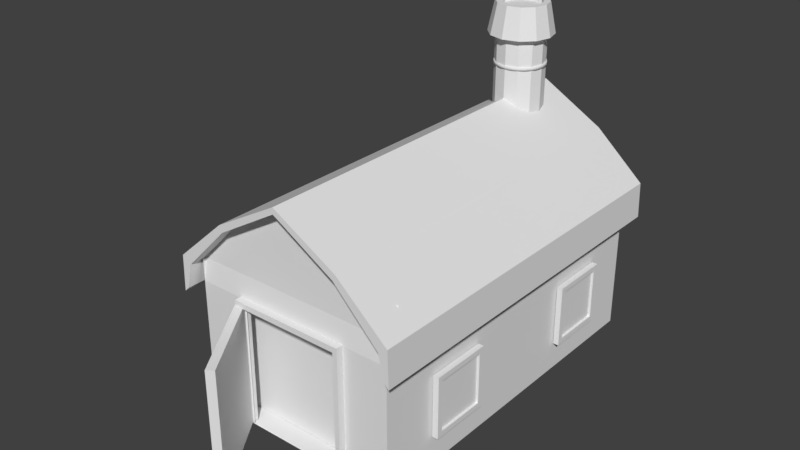 # Source: Stable.blend  (saved by Blender 2.78.0; exported with 4.5.12 LTS)
import bpy
from mathutils import Matrix  # noqa: F401  (used for matrix-valued properties, if any)

bpy.ops.wm.read_factory_settings(use_empty=True)
scene = bpy.context.scene
scene.name = 'Scene'

# ---- collections
col_collection_1 = bpy.data.collections.new('Collection 1'); scene.collection.children.link(col_collection_1)

# ---- materials (node trees are filled in below, after node groups)
mat_stable = bpy.data.materials.new('Stable')
mat_stable.alpha_threshold = 0.0
mat_stable.use_transparent_shadow = False
mat_stable.roughness = 0.5

# ---- material node trees

# ---- world
world_world = bpy.data.worlds.new('World'); scene.world = world_world
world_world.color = (0.05088, 0.05088, 0.05088)
world_world.use_sun_shadow = False
world_world.sun_shadow_jitter_overblur = 0.0
world_world.cycles.sampling_method = 'MANUAL'

# ---- meshes
me_plane_001 = bpy.data.meshes.new('Plane.001')
me_plane_001.from_pydata([(-0.1837, 6.525, 10.56), (-0.1837, 6.525, 10.44), (-0.3713, 6.468, 10.56), (-0.3713, 6.468, 10.44), (-0.5442, 6.375, 10.56), (-0.5442, 6.375, 10.44), (-0.6957, 6.251, 10.56), (-0.6957, 6.251, 10.44), (-0.8201, 6.1, 10.56), (-0.8201, 6.1, 10.44), (-0.9125, 5.927, 10.56), (-0.9125, 5.927, 10.44), (-0.9694, 5.739, 10.56), (-0.9694, 5.739, 10.44), (-0.9886, 5.544, 10.56), (-0.9886, 5.544, 10.44), (-0.9694, 5.349, 10.56), (-0.9694, 5.349, 10.44), (-0.9125, 5.161, 10.56), (-0.9125, 5.161, 10.44), (-0.8201, 4.988, 10.56), (-0.8201, 4.988, 10.44), (-0.6957, 4.837, 10.56), (-0.6957, 4.837, 10.44), (-0.5442, 4.712, 10.56), (-0.5442, 4.712, 10.44), (-0.3713, 4.62, 10.56), (-0.3713, 4.62, 10.44), (-0.1837, 4.563, 10.56), (-0.1837, 4.563, 10.44), (0.01138, 4.544, 10.56), (0.01138, 4.544, 10.44), (0.2065, 4.563, 10.56), (0.2065, 4.563, 10.44), (0.3941, 4.62, 10.56), (0.3941, 4.62, 10.44), (0.567, 4.712, 10.56), (0.567, 4.712, 10.44), (0.7185, 4.837, 10.56), (0.7185, 4.837, 10.44), (0.8429, 4.988, 10.56), (0.8429, 4.988, 10.44), (0.9353, 5.161, 10.56), (0.9353, 5.161, 10.44), (0.9922, 5.349, 10.56), (0.9922, 5.349, 10.44), (1.011, 5.544, 10.56), (1.011, 5.544, 10.44), (0.9922, 5.739, 10.56), (0.9922, 5.739, 10.44), (0.9353, 5.927, 10.56), (0.9353, 5.927, 10.44), (0.8429, 6.1, 10.56), (0.8429, 6.1, 10.44), (0.7185, 6.251, 10.56), (0.7185, 6.251, 10.44), (0.567, 6.375, 10.56), (0.567, 6.375, 10.44), (0.3941, 6.468, 10.56), (0.3941, 6.468, 10.44), (0.2065, 6.525, 10.56), (0.2065, 6.525, 10.44), (0.01138, 6.544, 10.56), (0.01138, 6.544, 10.44), (0.01138, 6.387, 10.56), (-0.1531, 6.371, 10.56), (-0.3114, 6.323, 10.56), (-0.4572, 6.245, 10.56), (-0.585, 6.14, 10.56), (-0.6899, 6.012, 10.56), (-0.7678, 5.867, 10.56), (-0.8158, 5.708, 10.56), (-0.832, 5.544, 10.56), (-0.8158, 5.379, 10.56), (-0.7678, 5.221, 10.56), (-0.6899, 5.075, 10.56), (-0.585, 4.948, 10.56), (-0.4572, 4.843, 10.56), (-0.3114, 4.765, 10.56), (-0.1532, 4.717, 10.56), (0.01138, 4.701, 10.56), (0.1759, 4.717, 10.56), (0.3341, 4.765, 10.56), (0.4799, 4.843, 10.56), (0.6077, 4.948, 10.56), (0.7126, 5.075, 10.56), (0.7906, 5.221, 10.56), (0.8385, 5.379, 10.56), (0.8547, 5.544, 10.56), (0.8385, 5.708, 10.56), (0.7906, 5.867, 10.56), (0.7126, 6.012, 10.56), (0.6077, 6.14, 10.56), (0.4799, 6.245, 10.56), (0.3341, 6.323, 10.56), (0.1759, 6.371, 10.56), (-0.1607, 6.409, 10.44), (0.01138, 6.426, 10.44), (-0.3261, 6.359, 10.44), (-0.4786, 6.277, 10.44), (-0.6122, 6.168, 10.44), (-0.7219, 6.034, 10.44), (-0.8034, 5.881, 10.44), (-0.8536, 5.716, 10.44), (-0.8705, 5.544, 10.44), (-0.8536, 5.372, 10.44), (-0.8034, 5.206, 10.44), (-0.7219, 5.054, 10.44), (-0.6122, 4.92, 10.44), (-0.4786, 4.811, 10.44), (-0.3261, 4.729, 10.44), (-0.1607, 4.679, 10.44), (0.01138, 4.662, 10.44), (0.1834, 4.679, 10.44), (0.3489, 4.729, 10.44), (0.5014, 4.811, 10.44), (0.635, 4.92, 10.44), (0.7447, 5.054, 10.44), (0.8262, 5.206, 10.44), (0.8764, 5.372, 10.44), (0.8933, 5.544, 10.44), (0.8764, 5.716, 10.44), (0.8262, 5.881, 10.44), (0.7447, 6.034, 10.44), (0.635, 6.168, 10.44), (0.5014, 6.277, 10.44), (0.3489, 6.359, 10.44), (0.1834, 6.409, 10.44), (-2.507, -6.953, 0.08747), (-0.2155, -10.39, 0.08747), (-0.2155, -10.39, 4.872), (-2.507, -6.953, 4.872), (-2.252, -6.769, 4.872), (-2.252, -6.769, 0.08747), (0.03956, -10.2, 4.872), (0.03956, -10.2, 0.08747), (-4.062, 6.971, 0.0), (4.062, 6.971, 0.0), (-4.062, -6.971, 0.0), (4.062, -6.971, 0.0), (-4.062, 6.971, 5.899), (4.062, 6.971, 5.899), (-4.062, -6.971, 5.899), (4.062, -6.971, 5.899), (2.086, -6.762, 4.875), (2.086, -6.762, 0.08498), (2.275, -6.762, -0.1327), (-2.275, -6.762, 5.093), (-2.086, -6.762, 4.875), (-2.275, -6.762, -0.1327), (2.275, -6.762, 5.093), (-2.086, -6.762, 0.08498), (2.275, -7.241, 5.093), (-2.275, -7.241, 5.093), (2.275, -7.241, -0.1327), (-2.275, -7.241, -0.1327), (2.086, -7.241, 4.875), (-2.086, -7.241, 4.875), (2.086, -7.241, 0.08498), (-2.086, -7.241, 0.08498), (-4.378, 7.447, 4.856), (4.378, 7.447, 4.856), (-4.378, -7.447, 4.856), (4.378, -7.447, 4.856), (0.0, -7.447, 9.047), (2.4, -7.447, 7.624), (-2.4, -7.447, 7.624), (0.0, 7.447, 9.047), (2.4, 7.447, 7.624), (-2.4, 7.447, 7.624), (4.143, -7.447, 5.851), (4.143, 7.447, 5.851), (-4.143, -7.447, 5.851), (-4.143, 7.447, 5.851), (-4.55, -7.447, 4.69), (-4.55, 7.447, 4.69), (4.55, 7.447, 4.69), (4.55, -7.447, 4.69), (4.505, -7.447, 6.095), (4.505, 7.447, 6.095), (-2.511, -7.447, 7.868), (0.0, -7.447, 9.29), (2.511, -7.447, 7.868), (-4.505, -7.447, 6.095), (-2.511, 7.447, 7.868), (0.0, 7.447, 9.29), (2.511, 7.447, 7.868), (-4.505, 7.447, 6.095), (-4.062, 6.971, 5.916), (4.062, 6.971, 5.916), (0.0, 6.971, 9.06), (2.561, 6.971, 7.643), (-2.561, 6.971, 7.643), (-2.031, -6.969, 0.005833), (-4.062, -6.853, 5.916), (4.062, -6.853, 5.916), (0.0, -6.853, 9.06), (2.561, -6.853, 7.643), (-2.561, -6.853, 7.643), (4.062, -6.969, 5.05), (-4.062, -6.969, 5.05), (0.0, -6.969, 5.05), (2.031, -6.969, 0.005833), (-4.062, -6.969, 0.005833), (4.062, -6.969, 0.005833), (2.031, -6.969, 5.05), (-2.031, -6.969, 5.05), (-7.501e-10, 6.519, 7.447), (-7.501e-10, 6.519, 11.84), (0.4874, 6.389, 7.447), (0.4874, 6.389, 11.84), (0.8442, 6.032, 7.447), (0.8442, 6.032, 11.84), (0.9748, 5.544, 7.447), (0.9748, 5.544, 11.84), (0.8442, 5.057, 7.447), (0.8442, 5.057, 11.84), (0.4874, 4.7, 7.447), (0.4874, 4.7, 11.84), (1.464e-07, 4.569, 7.447), (1.464e-07, 4.569, 11.84), (-0.4874, 4.7, 7.447), (-0.4874, 4.7, 11.84), (-0.8442, 5.057, 7.447), (-0.8442, 5.057, 11.84), (-0.9748, 5.544, 7.447), (-0.9748, 5.544, 11.84), (-0.8442, 6.032, 7.447), (-0.8442, 6.032, 11.84), (-0.4874, 6.389, 7.447), (-0.4874, 6.389, 11.84), (2.35e-08, 6.809, 11.63), (2.136e-08, 6.567, 12.82), (0.6321, 6.639, 11.63), (0.5113, 6.43, 12.82), (1.095, 6.176, 11.63), (0.8855, 6.056, 12.82), (1.264, 5.544, 11.63), (1.023, 5.544, 12.82), (1.095, 4.912, 11.63), (0.8855, 5.033, 12.82), (0.6321, 4.449, 11.63), (0.5113, 4.659, 12.82), (2.144e-07, 4.28, 11.63), (1.758e-07, 4.522, 12.82), (-0.6321, 4.449, 11.63), (-0.5113, 4.659, 12.82), (-1.095, 4.912, 11.63), (-0.8855, 5.033, 12.82), (-1.264, 5.544, 11.63), (-1.023, 5.544, 12.82), (-1.095, 6.176, 11.63), (-0.8855, 6.056, 12.82), (-0.6321, 6.639, 11.63), (-0.5113, 6.43, 12.82), (0.3869, 6.214, 12.82), (1.012e-08, 6.318, 12.82), (0.6701, 5.931, 12.82), (0.7737, 5.544, 12.82), (0.6701, 5.157, 12.82), (0.3869, 4.874, 12.82), (1.27e-07, 4.771, 12.82), (-0.3869, 4.874, 12.82), (-0.6701, 5.157, 12.82), (-0.7737, 5.544, 12.82), (-0.6701, 5.931, 12.82), (-0.3869, 6.214, 12.82), (0.3869, 6.214, 12.63), (1.012e-08, 6.318, 12.63), (0.6701, 5.931, 12.63), (0.7737, 5.544, 12.63), (0.6701, 5.157, 12.63), (0.3869, 4.874, 12.63), (1.27e-07, 4.771, 12.63), (-0.3869, 4.874, 12.63), (-0.6701, 5.157, 12.63), (-0.7737, 5.544, 12.63), (-0.6701, 5.931, 12.63), (-0.3869, 6.214, 12.63), (4.232, -4.518, 3.365), (4.232, -4.518, 1.365), (4.232, -2.518, 3.365), (4.232, -2.518, 1.365), (4.105, -4.732, 3.579), (4.105, -4.732, 1.151), (4.105, -2.304, 3.579), (4.105, -2.304, 1.151), (4.327, -2.518, 3.365), (4.327, -4.518, 3.365), (4.327, -4.518, 1.365), (4.327, -2.518, 1.365), (4.327, -2.304, 3.579), (4.327, -4.732, 3.579), (4.327, -4.732, 1.151), (4.327, -2.304, 1.151), (4.232, 2.751, 3.365), (4.232, 2.751, 1.365), (4.232, 4.751, 3.365), (4.232, 4.751, 1.365), (4.105, 2.537, 3.579), (4.105, 2.537, 1.151), (4.105, 4.965, 3.579), (4.105, 4.965, 1.151), (4.327, 4.751, 3.365), (4.327, 2.751, 3.365), (4.327, 2.751, 1.365), (4.327, 4.751, 1.365), (4.327, 4.965, 3.579), (4.327, 2.537, 3.579), (4.327, 2.537, 1.151), (4.327, 4.965, 1.151), (-4.196, 4.751, 3.365), (-4.196, 4.751, 1.365), (-4.196, 2.751, 3.365), (-4.196, 2.751, 1.365), (-4.088, 4.965, 3.579), (-4.088, 4.965, 1.151), (-4.088, 2.537, 3.579), (-4.088, 2.537, 1.151), (-4.309, 2.751, 3.365), (-4.309, 4.751, 3.365), (-4.309, 4.751, 1.365), (-4.309, 2.751, 1.365), (-4.309, 2.537, 3.579), (-4.309, 4.965, 3.579), (-4.309, 4.965, 1.151), (-4.309, 2.537, 1.151), (-4.196, -2.518, 3.365), (-4.196, -2.518, 1.365), (-4.196, -4.518, 3.365), (-4.196, -4.518, 1.365), (-4.088, -2.304, 3.579), (-4.088, -2.304, 1.151), (-4.088, -4.732, 3.579), (-4.088, -4.732, 1.151), (-4.309, -4.518, 3.365), (-4.309, -2.518, 3.365), (-4.309, -2.518, 1.365), (-4.309, -4.518, 1.365), (-4.309, -4.732, 3.579), (-4.309, -2.304, 3.579), (-4.309, -2.304, 1.151), (-4.309, -4.732, 1.151), (-3.846, -6.153, 0.00736), (3.846, -6.153, 0.00736), (-3.846, -6.153, 6.764), (3.846, -6.153, 6.764)], [], [(49, 47, 120, 121), (1, 0, 62, 63), (3, 2, 0, 1), (2, 4, 67, 66), (5, 4, 2, 3), (7, 6, 4, 5), (9, 8, 6, 7), (11, 10, 8, 9), (13, 12, 10, 11), (15, 14, 12, 13), (17, 16, 14, 15), (19, 18, 16, 17), (21, 20, 18, 19), (23, 22, 20, 21), (25, 24, 22, 23), (27, 26, 24, 25), (29, 28, 26, 27), (31, 30, 28, 29), (33, 32, 30, 31), (35, 34, 32, 33), (37, 36, 34, 35), (39, 38, 36, 37), (41, 40, 38, 39), (43, 42, 40, 41), (45, 44, 42, 43), (47, 46, 44, 45), (49, 48, 46, 47), (51, 50, 48, 49), (53, 52, 50, 51), (55, 54, 52, 53), (57, 56, 54, 55), (59, 58, 56, 57), (61, 60, 58, 59), (63, 62, 60, 61), (20, 22, 76, 75), (38, 40, 85, 84), (56, 58, 94, 93), (12, 14, 72, 71), (30, 32, 81, 80), (48, 50, 90, 89), (4, 6, 68, 67), (22, 24, 77, 76), (40, 42, 86, 85), (58, 60, 95, 94), (14, 16, 73, 72), (32, 34, 82, 81), (50, 52, 91, 90), (6, 8, 69, 68), (24, 26, 78, 77), (42, 44, 87, 86), (62, 0, 65, 64), (60, 62, 64, 95), (16, 18, 74, 73), (34, 36, 83, 82), (52, 54, 92, 91), (8, 10, 70, 69), (26, 28, 79, 78), (44, 46, 88, 87), (0, 2, 66, 65), (18, 20, 75, 74), (36, 38, 84, 83), (54, 56, 93, 92), (10, 12, 71, 70), (28, 30, 80, 79), (46, 48, 89, 88), (5, 3, 98, 99), (23, 21, 107, 108), (41, 39, 116, 117), (59, 57, 125, 126), (15, 13, 103, 104), (33, 31, 112, 113), (51, 49, 121, 122), (7, 5, 99, 100), (25, 23, 108, 109), (43, 41, 117, 118), (61, 59, 126, 127), (17, 15, 104, 105), (35, 33, 113, 114), (53, 51, 122, 123), (9, 7, 100, 101), (27, 25, 109, 110), (45, 43, 118, 119), (1, 63, 97, 96), (63, 61, 127, 97), (19, 17, 105, 106), (37, 35, 114, 115), (55, 53, 123, 124), (11, 9, 101, 102), (29, 27, 110, 111), (47, 45, 119, 120), (3, 1, 96, 98), (21, 19, 106, 107), (39, 37, 115, 116), (57, 55, 124, 125), (13, 11, 102, 103), (31, 29, 111, 112), (131, 128, 129, 130), (132, 134, 135, 133), (129, 128, 133, 135), (128, 131, 132, 133), (131, 130, 134, 132), (130, 129, 135, 134), (136, 137, 139, 138), (139, 137, 141, 143), (136, 138, 142, 140), (147, 150, 144, 148), (155, 159, 157, 153), (146, 145, 144, 150), (149, 147, 148, 151), (153, 157, 156, 152), (154, 152, 156, 158), (154, 146, 150, 152), (159, 155, 149, 151), (156, 144, 145, 158), (156, 157, 148, 144), (153, 152, 150, 147), (158, 145, 146, 154), (157, 159, 151, 148), (155, 153, 147, 149), (160, 173, 172, 162), (166, 172, 173, 169), (164, 166, 169, 167), (165, 164, 167, 168), (170, 165, 168, 171), (161, 163, 170, 171), (175, 174, 183, 187), (180, 184, 187, 183), (181, 185, 184, 180), (182, 186, 185, 181), (178, 179, 186, 182), (176, 179, 178, 177), (160, 162, 174, 175), (168, 167, 185, 186), (163, 161, 176, 177), (169, 173, 187, 184), (170, 163, 177, 178), (165, 170, 178, 182), (161, 171, 179, 176), (171, 168, 186, 179), (166, 164, 181, 180), (162, 172, 183, 174), (164, 165, 182, 181), (173, 160, 175, 187), (172, 166, 180, 183), (167, 169, 184, 185), (137, 136, 188, 192, 190, 191, 189), (199, 195, 197, 196, 198, 194, 200, 206, 201, 205), (200, 203, 193, 206), (205, 202, 204, 199), (207, 208, 210, 209), (209, 210, 212, 211), (211, 212, 214, 213), (213, 214, 216, 215), (215, 216, 218, 217), (217, 218, 220, 219), (219, 220, 222, 221), (221, 222, 224, 223), (223, 224, 226, 225), (225, 226, 228, 227), (210, 208, 230, 228, 226, 224, 222, 220, 218, 216, 214, 212), (227, 228, 230, 229), (229, 230, 208, 207), (207, 209, 211, 213, 215, 217, 219, 221, 223, 225, 227, 229), (231, 232, 234, 233), (233, 234, 236, 235), (235, 236, 238, 237), (237, 238, 240, 239), (239, 240, 242, 241), (241, 242, 244, 243), (243, 244, 246, 245), (245, 246, 248, 247), (247, 248, 250, 249), (249, 250, 252, 251), (244, 242, 260, 261), (251, 252, 254, 253), (253, 254, 232, 231), (231, 233, 235, 237, 239, 241, 243, 245, 247, 249, 251, 253), (264, 263, 275, 276), (242, 240, 259, 260), (240, 238, 258, 259), (232, 254, 266, 256), (234, 232, 256, 255), (238, 236, 257, 258), (254, 252, 265, 266), (236, 234, 255, 257), (252, 250, 264, 265), (250, 248, 263, 264), (248, 246, 262, 263), (246, 244, 261, 262), (267, 268, 278, 277, 276, 275, 274, 273, 272, 271, 270, 269), (261, 260, 272, 273), (258, 257, 269, 270), (265, 264, 276, 277), (262, 261, 273, 274), (259, 258, 270, 271), (266, 265, 277, 278), (255, 256, 268, 267), (263, 262, 274, 275), (260, 259, 271, 272), (256, 266, 278, 268), (257, 255, 267, 269), (279, 280, 282, 281), (283, 285, 286, 284), (282, 290, 287, 281), (284, 293, 292, 283), (285, 291, 294, 286), (281, 287, 288, 279), (287, 291, 292, 288), (290, 294, 291, 287), (288, 292, 293, 289), (289, 293, 294, 290), (279, 288, 289, 280), (286, 294, 293, 284), (283, 292, 291, 285), (280, 289, 290, 282), (295, 296, 298, 297), (299, 301, 302, 300), (298, 306, 303, 297), (300, 309, 308, 299), (301, 307, 310, 302), (297, 303, 304, 295), (303, 307, 308, 304), (306, 310, 307, 303), (304, 308, 309, 305), (305, 309, 310, 306), (295, 304, 305, 296), (302, 310, 309, 300), (299, 308, 307, 301), (296, 305, 306, 298), (311, 312, 314, 313), (315, 317, 318, 316), (314, 322, 319, 313), (316, 325, 324, 315), (317, 323, 326, 318), (313, 319, 320, 311), (319, 323, 324, 320), (322, 326, 323, 319), (320, 324, 325, 321), (321, 325, 326, 322), (311, 320, 321, 312), (318, 326, 325, 316), (315, 324, 323, 317), (312, 321, 322, 314), (327, 328, 330, 329), (331, 333, 334, 332), (330, 338, 335, 329), (332, 341, 340, 331), (333, 339, 342, 334), (329, 335, 336, 327), (335, 339, 340, 336), (338, 342, 339, 335), (336, 340, 341, 337), (337, 341, 342, 338), (327, 336, 337, 328), (334, 342, 341, 332), (331, 340, 339, 333), (328, 337, 338, 330), (343, 344, 346, 345)])
me_plane_001.polygons.foreach_set('use_smooth', [1, 1, 1, 1, 1, 1, 1, 1, 1, 1, 1, 1, 1, 1, 1, 1, 1, 1, 1, 1, 1, 1, 1, 1, 1, 1, 1, 1, 1, 1, 1, 1, 1, 1, 1, 1, 1, 1, 1, 1, 1, 1, 1, 1, 1, 1, 1, 1, 1, 1, 1, 1, 1, 1, 1, 1, 1, 1, 1, 1, 1, 1, 1, 1, 1, 1, 1, 1, 1, 1, 1, 1, 1, 1, 1, 1, 1, 1, 1, 1, 1, 1, 1, 1, 1, 1, 1, 1, 1, 1, 1, 1, 1, 1, 1, 1, 0, 0, 0, 0, 0, 0, 0, 0, 0, 0, 0, 0, 0, 0, 0, 0, 0, 0, 0, 0, 0, 0, 0, 0, 0, 0, 0, 0, 0, 0, 0, 0, 0, 0, 0, 0, 0, 0, 0, 0, 0, 0, 0, 0, 0, 0, 0, 0, 0, 0, 0, 0, 0, 0, 0, 0, 0, 0, 0, 0, 0, 0, 0, 0, 0, 0, 0, 0, 0, 0, 0, 0, 0, 0, 0, 0, 0, 0, 0, 0, 0, 0, 0, 0, 0, 0, 0, 0, 0, 0, 0, 0, 0, 0, 0, 0, 0, 0, 0, 0, 0, 0, 0, 0, 0, 0, 0, 0, 0, 0, 0, 0, 0, 0, 0, 0, 0, 0, 0, 0, 0, 0, 0, 0, 0, 0, 0, 0, 0, 0, 0, 0, 0, 0, 0, 0, 0, 0, 0, 0, 0, 0, 0, 0, 0, 0, 0, 0, 0, 0, 0, 0, 0, 0, 0, 0, 0, 0, 0, 0, 0, 0])
_uv = me_plane_001.uv_layers.new(name='UVMap')
_uv.uv.foreach_set('vector', [0.8767, 0.8105, 0.893, 0.8137, 0.8901, 0.8233, 0.8757, 0.8204, 0.9796, 0.8629, 0.9693, 0.8629, 0.9693, 0.8463, 0.9796, 0.8463, 0.9796, 0.8795, 0.9693, 0.8795, 0.9693, 0.8629, 0.9796, 0.8629, 0.943, 0.9348, 0.9338, 0.9486, 0.9235, 0.9402, 0.9313, 0.9285, 0.9796, 0.8961, 0.9693, 0.8961, 0.9693, 0.8795, 0.9796, 0.8795, 0.9796, 0.9127, 0.9693, 0.9127, 0.9693, 0.8961, 0.9796, 0.8961, 0.9796, 0.9293, 0.9693, 0.9293, 0.9693, 0.9127, 0.9796, 0.9127, 0.9796, 0.9459, 0.9693, 0.9459, 0.9693, 0.9293, 0.9796, 0.9293, 0.9796, 0.9626, 0.9693, 0.9626, 0.9693, 0.9459, 0.9796, 0.9459, 0.9796, 0.9792, 0.9693, 0.9792, 0.9693, 0.9626, 0.9796, 0.9626, 0.9695, 0.9626, 0.9799, 0.9626, 0.9799, 0.9792, 0.9695, 0.9792, 0.9695, 0.9459, 0.9799, 0.9459, 0.9799, 0.9626, 0.9695, 0.9626, 0.9695, 0.9293, 0.9799, 0.9293, 0.9799, 0.9459, 0.9695, 0.9459, 0.9695, 0.9127, 0.9799, 0.9127, 0.9799, 0.9293, 0.9695, 0.9293, 0.9695, 0.8961, 0.9799, 0.8961, 0.9799, 0.9127, 0.9695, 0.9127, 0.9695, 0.8795, 0.9799, 0.8795, 0.9799, 0.8961, 0.9695, 0.8961, 0.9695, 0.8629, 0.9799, 0.8629, 0.9799, 0.8795, 0.9695, 0.8795, 0.9695, 0.8463, 0.9799, 0.8463, 0.9799, 0.8629, 0.9695, 0.8629, 0.9695, 0.8296, 0.9799, 0.8296, 0.9799, 0.8463, 0.9695, 0.8463, 0.9695, 0.813, 0.9799, 0.813, 0.9799, 0.8296, 0.9695, 0.8296, 0.9695, 0.7964, 0.9799, 0.7964, 0.9799, 0.813, 0.9695, 0.813, 0.9695, 0.7798, 0.9799, 0.7798, 0.9799, 0.7964, 0.9695, 0.7964, 0.9695, 0.7632, 0.9799, 0.7632, 0.9799, 0.7798, 0.9695, 0.7798, 0.9695, 0.7466, 0.9799, 0.7466, 0.9799, 0.7632, 0.9695, 0.7632, 0.9695, 0.73, 0.9799, 0.73, 0.9799, 0.7466, 0.9695, 0.7466, 0.9695, 0.7133, 0.9799, 0.7133, 0.9799, 0.73, 0.9695, 0.73, 0.9796, 0.73, 0.9693, 0.73, 0.9693, 0.7133, 0.9796, 0.7133, 0.9796, 0.7466, 0.9693, 0.7466, 0.9693, 0.73, 0.9796, 0.73, 0.9796, 0.7632, 0.9693, 0.7632, 0.9693, 0.7466, 0.9796, 0.7466, 0.9796, 0.7798, 0.9693, 0.7798, 0.9693, 0.7632, 0.9796, 0.7632, 0.9796, 0.7964, 0.9693, 0.7964, 0.9693, 0.7798, 0.9796, 0.7798, 0.9796, 0.813, 0.9693, 0.813, 0.9693, 0.7964, 0.9796, 0.7964, 0.9796, 0.8296, 0.9693, 0.8296, 0.9693, 0.813, 0.9796, 0.813, 0.9796, 0.8463, 0.9693, 0.8463, 0.9693, 0.8296, 0.9796, 0.8296, 0.8145, 0.9603, 0.8028, 0.9486, 0.813, 0.9402, 0.823, 0.9501, 0.8145, 0.8293, 0.8283, 0.8201, 0.8346, 0.8318, 0.823, 0.8396, 0.943, 0.8549, 0.9494, 0.8702, 0.9367, 0.8741, 0.9313, 0.8611, 0.8766, 0.9792, 0.86, 0.9792, 0.8613, 0.966, 0.8753, 0.966, 0.784, 0.8865, 0.7872, 0.8702, 0.7999, 0.8741, 0.7972, 0.8878, 0.8929, 0.8137, 0.9082, 0.8201, 0.902, 0.8318, 0.889, 0.8264, 0.9338, 0.9486, 0.9221, 0.9603, 0.9136, 0.9501, 0.9235, 0.9402, 0.8028, 0.9486, 0.7936, 0.9348, 0.8053, 0.9285, 0.813, 0.9402, 0.8283, 0.8201, 0.8437, 0.8137, 0.8476, 0.8264, 0.8346, 0.8318, 0.9494, 0.8702, 0.9526, 0.8865, 0.9394, 0.8878, 0.9367, 0.8741, 0.86, 0.9792, 0.8437, 0.9759, 0.8476, 0.9632, 0.8613, 0.966, 0.7872, 0.8702, 0.7936, 0.8549, 0.8053, 0.8611, 0.7999, 0.8741, 0.9082, 0.8201, 0.9221, 0.8293, 0.9136, 0.8396, 0.902, 0.8318, 0.9221, 0.9603, 0.9082, 0.9696, 0.902, 0.9579, 0.9136, 0.9501, 0.7936, 0.9348, 0.7872, 0.9194, 0.7999, 0.9156, 0.8053, 0.9285, 0.8437, 0.8137, 0.86, 0.8105, 0.8613, 0.8237, 0.8476, 0.8264, 0.9526, 0.9031, 0.9494, 0.9194, 0.9367, 0.9156, 0.9394, 0.9018, 0.9526, 0.8865, 0.9526, 0.9031, 0.9394, 0.9018, 0.9394, 0.8878, 0.8437, 0.9759, 0.8283, 0.9696, 0.8346, 0.9579, 0.8476, 0.9632, 0.7936, 0.8549, 0.8028, 0.8411, 0.813, 0.8495, 0.8053, 0.8611, 0.9221, 0.8293, 0.9338, 0.8411, 0.9235, 0.8495, 0.9136, 0.8396, 0.9082, 0.9696, 0.8929, 0.9759, 0.889, 0.9632, 0.902, 0.9579, 0.7872, 0.9194, 0.784, 0.9031, 0.7972, 0.9018, 0.7999, 0.9156, 0.86, 0.8105, 0.8766, 0.8105, 0.8753, 0.8237, 0.8613, 0.8237, 0.9494, 0.9194, 0.943, 0.9348, 0.9313, 0.9285, 0.9367, 0.9156, 0.8283, 0.9696, 0.8145, 0.9603, 0.823, 0.9501, 0.8346, 0.9579, 0.8028, 0.8411, 0.8145, 0.8293, 0.823, 0.8396, 0.813, 0.8495, 0.9338, 0.8411, 0.943, 0.8549, 0.9313, 0.8611, 0.9235, 0.8495, 0.8929, 0.9759, 0.8766, 0.9792, 0.8753, 0.966, 0.889, 0.9632, 0.784, 0.9031, 0.784, 0.8865, 0.7972, 0.8878, 0.7972, 0.9018, 0.8766, 0.8105, 0.8929, 0.8137, 0.889, 0.8264, 0.8753, 0.8237, 0.7873, 0.9194, 0.7841, 0.9031, 0.794, 0.9022, 0.7969, 0.9165, 0.9084, 0.9696, 0.893, 0.9759, 0.8901, 0.9663, 0.9036, 0.9607, 0.9339, 0.8411, 0.9432, 0.8549, 0.9343, 0.8596, 0.9262, 0.8474, 0.8029, 0.8411, 0.8147, 0.8293, 0.821, 0.8371, 0.8106, 0.8474, 0.8438, 0.9759, 0.8285, 0.9696, 0.8332, 0.9607, 0.8467, 0.9663, 0.9528, 0.9031, 0.9495, 0.9194, 0.9399, 0.9165, 0.9428, 0.9022, 0.8601, 0.8105, 0.8767, 0.8105, 0.8757, 0.8204, 0.8611, 0.8204, 0.7937, 0.9348, 0.7873, 0.9194, 0.7969, 0.9165, 0.8025, 0.9301, 0.9222, 0.9603, 0.9084, 0.9696, 0.9036, 0.9607, 0.9158, 0.9526, 0.9222, 0.8293, 0.9339, 0.8411, 0.9262, 0.8474, 0.9158, 0.8371, 0.7937, 0.8549, 0.8029, 0.8411, 0.8106, 0.8474, 0.8025, 0.8596, 0.8601, 0.9792, 0.8438, 0.9759, 0.8467, 0.9663, 0.8611, 0.9692, 0.9528, 0.8865, 0.9528, 0.9031, 0.9428, 0.9022, 0.9428, 0.8875, 0.8438, 0.8137, 0.8601, 0.8105, 0.8611, 0.8204, 0.8467, 0.8233, 0.8029, 0.9486, 0.7937, 0.9348, 0.8025, 0.9301, 0.8106, 0.9422, 0.9339, 0.9486, 0.9222, 0.9603, 0.9158, 0.9526, 0.9262, 0.9422, 0.9084, 0.8201, 0.9222, 0.8293, 0.9158, 0.8371, 0.9036, 0.8289, 0.7841, 0.8865, 0.7873, 0.8702, 0.7969, 0.8731, 0.794, 0.8875, 0.7873, 0.8702, 0.7937, 0.8549, 0.8025, 0.8596, 0.7969, 0.8731, 0.8767, 0.9792, 0.8601, 0.9792, 0.8611, 0.9692, 0.8757, 0.9692, 0.9495, 0.8702, 0.9528, 0.8865, 0.9428, 0.8875, 0.9399, 0.8731, 0.8285, 0.8201, 0.8438, 0.8137, 0.8467, 0.8233, 0.8332, 0.8289, 0.8147, 0.9603, 0.8029, 0.9486, 0.8106, 0.9422, 0.821, 0.9526, 0.9432, 0.9348, 0.9339, 0.9486, 0.9262, 0.9422, 0.9343, 0.9301, 0.893, 0.8137, 0.9084, 0.8201, 0.9036, 0.8289, 0.8901, 0.8233, 0.7841, 0.9031, 0.7841, 0.8865, 0.794, 0.8875, 0.794, 0.9022, 0.893, 0.9759, 0.8767, 0.9792, 0.8757, 0.9692, 0.8901, 0.9663, 0.9432, 0.8549, 0.9495, 0.8702, 0.9399, 0.8731, 0.9343, 0.8596, 0.8147, 0.8293, 0.8285, 0.8201, 0.8332, 0.8289, 0.821, 0.8371, 0.8285, 0.9696, 0.8147, 0.9603, 0.821, 0.9526, 0.8332, 0.9607, 0.9495, 0.9194, 0.9432, 0.9348, 0.9343, 0.9301, 0.9399, 0.9165, 0.7753, 0.5756, 0.7753, 0.3353, 0.9826, 0.3353, 0.9826, 0.5756, 0.9835, 0.5756, 0.7762, 0.5756, 0.7762, 0.3353, 0.9835, 0.3353, 0.4815, 0.643, 0.6888, 0.643, 0.6894, 0.6587, 0.4821, 0.6587, 0.7243, 0.4263, 0.7243, 0.6666, 0.7085, 0.6666, 0.7085, 0.4263, 0.6888, 0.6579, 0.4815, 0.6579, 0.4821, 0.6421, 0.6894, 0.6421, 0.7076, 0.6666, 0.7076, 0.4263, 0.7234, 0.4263, 0.7234, 0.6666, 0.2204, 0.427, 0.2204, 0.5433, 0.02065, 0.5433, 0.02065, 0.427, 0.02279, 0.3868, 0.02279, 0.02842, 0.1744, 0.02842, 0.1744, 0.3868, 0.02348, 0.3868, 0.02348, 0.02842, 0.1751, 0.02842, 0.1751, 0.3868, 0.766, 0.2873, 0.766, 0.05375, 0.7771, 0.06348, 0.7771, 0.2776, 0.7505, 0.3059, 0.7408, 0.2947, 0.7409, 0.04885, 0.7506, 0.03768, 0.7507, 0.3059, 0.741, 0.2947, 0.741, 0.04885, 0.7508, 0.03768, 0.7508, 0.03768, 0.7508, 0.3059, 0.741, 0.2947, 0.7411, 0.04885, 0.7655, 0.05375, 0.7766, 0.06348, 0.7766, 0.2776, 0.7655, 0.2873, 0.7508, 0.03768, 0.7507, 0.3059, 0.7409, 0.2947, 0.741, 0.04885, 0.7017, 0.03544, 0.7263, 0.03544, 0.7263, 0.3036, 0.7017, 0.3036, 0.5736, 0.2978, 0.5736, 0.283, 0.5982, 0.283, 0.5982, 0.2978, 0.6858, 0.2813, 0.6612, 0.2813, 0.6612, 0.03544, 0.6858, 0.03544, 0.7432, 0.3519, 0.5291, 0.3519, 0.5291, 0.3273, 0.7432, 0.3273, 0.5136, 0.377, 0.7472, 0.377, 0.7472, 0.4016, 0.5136, 0.4016, 0.5981, 0.298, 0.5736, 0.298, 0.5736, 0.2832, 0.5981, 0.2832, 0.6608, 0.2813, 0.6608, 0.03544, 0.6854, 0.03544, 0.6854, 0.2813, 0.7265, 0.03544, 0.7265, 0.3036, 0.7019, 0.3036, 0.7019, 0.03544, 0.02305, 0.9592, 0.02305, 0.9323, 0.4142, 0.9323, 0.4142, 0.9592, 0.4142, 0.867, 0.4142, 0.9323, 0.02305, 0.9323, 0.02305, 0.867, 0.4142, 0.7938, 0.4142, 0.867, 0.02305, 0.867, 0.02305, 0.7938, 0.02305, 0.8666, 0.02305, 0.7933, 0.4142, 0.7933, 0.4142, 0.8666, 0.02305, 0.9319, 0.02305, 0.8666, 0.4142, 0.8666, 0.4142, 0.9319, 0.4142, 0.9587, 0.02305, 0.9587, 0.02305, 0.9319, 0.4142, 0.9319, 0.02305, 0.5927, 0.4149, 0.5927, 0.4149, 0.6297, 0.02305, 0.6297, 0.4149, 0.6999, 0.02305, 0.6999, 0.02305, 0.6297, 0.4149, 0.6297, 0.4149, 0.7758, 0.02305, 0.7758, 0.02305, 0.6999, 0.4149, 0.6999, 0.02305, 0.7002, 0.4149, 0.7002, 0.4149, 0.7761, 0.02305, 0.7761, 0.02305, 0.63, 0.4149, 0.63, 0.4149, 0.7002, 0.02305, 0.7002, 0.4149, 0.593, 0.4149, 0.63, 0.02305, 0.63, 0.02305, 0.593, 0.02305, 0.9592, 0.4142, 0.9592, 0.4142, 0.966, 0.02305, 0.966, 0.4795, 0.8629, 0.4578, 0.9594, 0.4641, 0.9653, 0.4885, 0.866, 0.02305, 0.9587, 0.4142, 0.9587, 0.4142, 0.9656, 0.02305, 0.9656, 0.4791, 0.8623, 0.4752, 0.7743, 0.4902, 0.7708, 0.4881, 0.8653, 0.4762, 0.7751, 0.4565, 0.7447, 0.4564, 0.7362, 0.4913, 0.7718, 0.4788, 0.8632, 0.4762, 0.7751, 0.4913, 0.7718, 0.4878, 0.8663, 0.4562, 0.7446, 0.4761, 0.7749, 0.4912, 0.7715, 0.4561, 0.7362, 0.4761, 0.7749, 0.4795, 0.8629, 0.4885, 0.866, 0.4912, 0.7715, 0.48, 0.863, 0.4584, 0.9595, 0.4647, 0.9654, 0.489, 0.866, 0.4565, 0.7447, 0.4765, 0.7749, 0.4916, 0.7715, 0.4564, 0.7362, 0.4564, 0.9595, 0.4788, 0.8632, 0.4878, 0.8663, 0.4627, 0.9654, 0.4752, 0.7743, 0.455, 0.7442, 0.4549, 0.7357, 0.4902, 0.7708, 0.4765, 0.7749, 0.48, 0.863, 0.489, 0.866, 0.4916, 0.7715, 0.458, 0.9589, 0.4791, 0.8623, 0.4881, 0.8653, 0.4643, 0.9648, 0.1972, 0.03095, 0.406, 0.03095, 0.406, 0.183, 0.3674, 0.2274, 0.3016, 0.2638, 0.2358, 0.2274, 0.1972, 0.183, 0.6366, 0.1611, 0.6366, 0.1836, 0.598, 0.2279, 0.5322, 0.2643, 0.4664, 0.2279, 0.4277, 0.1836, 0.4278, 0.1611, 0.48, 0.1612, 0.5322, 0.1612, 0.5844, 0.1612, 0.4278, 0.1611, 0.428, 0.03147, 0.4802, 0.03157, 0.48, 0.1612, 0.5844, 0.1612, 0.5841, 0.03157, 0.6363, 0.03146, 0.6366, 0.1611, 0.6463, 0.7691, 0.6463, 0.9793, 0.6222, 0.9793, 0.6222, 0.7691, 0.6222, 0.7691, 0.6222, 0.9793, 0.598, 0.9793, 0.598, 0.7691, 0.598, 0.7691, 0.598, 0.9793, 0.5739, 0.9793, 0.5739, 0.7691, 0.5737, 0.9793, 0.5737, 0.7691, 0.5978, 0.7691, 0.5978, 0.9793, 0.5978, 0.9793, 0.5978, 0.7691, 0.6219, 0.7691, 0.6219, 0.9793, 0.6219, 0.9793, 0.6219, 0.7691, 0.6461, 0.7691, 0.6461, 0.9793, 0.6461, 0.9793, 0.6461, 0.7691, 0.6702, 0.7691, 0.6702, 0.9793, 0.6702, 0.9793, 0.6702, 0.7691, 0.6944, 0.7691, 0.6944, 0.9793, 0.6944, 0.9793, 0.6944, 0.7691, 0.7185, 0.7691, 0.7185, 0.9793, 0.7187, 0.7691, 0.7187, 0.9793, 0.6946, 0.9793, 0.6946, 0.7691, 0.9008, 0.8629, 0.9129, 0.8838, 0.9129, 0.9079, 0.9008, 0.9288, 0.8799, 0.9409, 0.8558, 0.9409, 0.8349, 0.9288, 0.8228, 0.9079, 0.8228, 0.8838, 0.8349, 0.8629, 0.8558, 0.8508, 0.8799, 0.8508, 0.6946, 0.7691, 0.6946, 0.9793, 0.6705, 0.9793, 0.6705, 0.7691, 0.6705, 0.7691, 0.6705, 0.9793, 0.6463, 0.9793, 0.6463, 0.7691, 0.9013, 0.8628, 0.9134, 0.8837, 0.9134, 0.9078, 0.9013, 0.9287, 0.8804, 0.9408, 0.8563, 0.9408, 0.8354, 0.9287, 0.8233, 0.9078, 0.8233, 0.8837, 0.8354, 0.8628, 0.8563, 0.8507, 0.8804, 0.8507, 0.8724, 0.6058, 0.8724, 0.6706, 0.8443, 0.672, 0.8377, 0.6076, 0.8377, 0.6076, 0.8443, 0.672, 0.8165, 0.6763, 0.8033, 0.613, 0.8033, 0.613, 0.8165, 0.6763, 0.7893, 0.6835, 0.7696, 0.6218, 0.9753, 0.6219, 0.9556, 0.6836, 0.9284, 0.6764, 0.9416, 0.6131, 0.9416, 0.6131, 0.9284, 0.6764, 0.9006, 0.6721, 0.9072, 0.6077, 0.9072, 0.6077, 0.9006, 0.6721, 0.8724, 0.6707, 0.8724, 0.6059, 0.8724, 0.6059, 0.8724, 0.6707, 0.8443, 0.6721, 0.8377, 0.6077, 0.8377, 0.6077, 0.8443, 0.6721, 0.8165, 0.6764, 0.8033, 0.6131, 0.8033, 0.6131, 0.8165, 0.6764, 0.7893, 0.6836, 0.7696, 0.6219, 0.9753, 0.6218, 0.9556, 0.6835, 0.9284, 0.6763, 0.9416, 0.613, 0.8686, 0.7818, 0.8414, 0.7745, 0.8481, 0.7631, 0.8686, 0.7686, 0.9416, 0.613, 0.9284, 0.6763, 0.9006, 0.672, 0.9072, 0.6076, 0.9072, 0.6076, 0.9006, 0.672, 0.8724, 0.6706, 0.8724, 0.6058, 0.9006, 0.8629, 0.9125, 0.8835, 0.9125, 0.9073, 0.9006, 0.9279, 0.88, 0.9398, 0.8562, 0.9398, 0.8355, 0.9279, 0.8236, 0.9073, 0.8236, 0.8835, 0.8355, 0.8629, 0.8562, 0.851, 0.88, 0.851, 0.8078, 0.7019, 0.8291, 0.7019, 0.8291, 0.7121, 0.8078, 0.7121, 0.8414, 0.7745, 0.8215, 0.7546, 0.833, 0.748, 0.8481, 0.7631, 0.8215, 0.7546, 0.8142, 0.7274, 0.8275, 0.7274, 0.833, 0.748, 0.8686, 0.7822, 0.8414, 0.775, 0.8481, 0.7635, 0.8686, 0.769, 0.8958, 0.775, 0.8686, 0.7822, 0.8686, 0.769, 0.8892, 0.7635, 0.923, 0.7278, 0.9157, 0.755, 0.9043, 0.7484, 0.9098, 0.7278, 0.8414, 0.775, 0.8215, 0.755, 0.833, 0.7484, 0.8481, 0.7635, 0.9157, 0.755, 0.8958, 0.775, 0.8892, 0.7635, 0.9043, 0.7484, 0.8215, 0.755, 0.8142, 0.7278, 0.8275, 0.7278, 0.833, 0.7484, 0.923, 0.7274, 0.9157, 0.7546, 0.9043, 0.748, 0.9098, 0.7274, 0.9157, 0.7546, 0.8958, 0.7745, 0.8892, 0.7631, 0.9043, 0.748, 0.8958, 0.7745, 0.8686, 0.7818, 0.8686, 0.7686, 0.8892, 0.7631, 0.9013, 0.8622, 0.9132, 0.8828, 0.9132, 0.9066, 0.9013, 0.9273, 0.8806, 0.9392, 0.8568, 0.9392, 0.8362, 0.9273, 0.8243, 0.9066, 0.8243, 0.8828, 0.8362, 0.8622, 0.8568, 0.8503, 0.8806, 0.8503, 0.8717, 0.7019, 0.893, 0.7019, 0.893, 0.7121, 0.8717, 0.7121, 0.9356, 0.7116, 0.9143, 0.7116, 0.9143, 0.7015, 0.9356, 0.7015, 0.8291, 0.7116, 0.8078, 0.7116, 0.8078, 0.7015, 0.8291, 0.7015, 0.8504, 0.7019, 0.8717, 0.7019, 0.8717, 0.7121, 0.8504, 0.7121, 0.9143, 0.7019, 0.9356, 0.7019, 0.9356, 0.7121, 0.9143, 0.7121, 0.8504, 0.7116, 0.8291, 0.7116, 0.8291, 0.7015, 0.8504, 0.7015, 0.893, 0.7116, 0.8717, 0.7116, 0.8717, 0.7015, 0.893, 0.7015, 0.8291, 0.7019, 0.8504, 0.7019, 0.8504, 0.7121, 0.8291, 0.7121, 0.893, 0.7019, 0.9143, 0.7019, 0.9143, 0.7121, 0.893, 0.7121, 0.8717, 0.7116, 0.8504, 0.7116, 0.8504, 0.7015, 0.8717, 0.7015, 0.9143, 0.7116, 0.893, 0.7116, 0.893, 0.7015, 0.9143, 0.7015, 0.2798, 0.4936, 0.2798, 0.33, 0.4433, 0.33, 0.4433, 0.4936, 0.2798, 0.4947, 0.2798, 0.3311, 0.4433, 0.3311, 0.4433, 0.4947, 0.2974, 0.3119, 0.2974, 0.297, 0.4321, 0.297, 0.4321, 0.3119, 0.2656, 0.4966, 0.2507, 0.4966, 0.2507, 0.3331, 0.2656, 0.3331, 0.2511, 0.3325, 0.266, 0.3325, 0.266, 0.4961, 0.2511, 0.4961, 0.4325, 0.2967, 0.4325, 0.3116, 0.2978, 0.3116, 0.2978, 0.2967, 0.4334, 0.5101, 0.4478, 0.5245, 0.2842, 0.5245, 0.2986, 0.5101, 0.4632, 0.3488, 0.4776, 0.3344, 0.4776, 0.4979, 0.4632, 0.4835, 0.4631, 0.3483, 0.4775, 0.3339, 0.4775, 0.4974, 0.4631, 0.483, 0.4334, 0.5102, 0.4478, 0.5246, 0.2842, 0.5246, 0.2986, 0.5102, 0.4325, 0.2965, 0.4325, 0.3114, 0.2978, 0.3114, 0.2978, 0.2965, 0.2508, 0.3328, 0.2657, 0.3328, 0.2657, 0.4964, 0.2508, 0.4964, 0.2658, 0.4964, 0.2509, 0.4964, 0.2509, 0.3328, 0.2658, 0.3328, 0.2978, 0.3116, 0.2978, 0.2966, 0.4325, 0.2966, 0.4325, 0.3116, 0.2798, 0.4936, 0.2798, 0.33, 0.4433, 0.33, 0.4433, 0.4936, 0.2802, 0.4943, 0.2802, 0.3308, 0.4437, 0.3308, 0.4437, 0.4943, 0.2974, 0.3117, 0.2974, 0.2968, 0.4321, 0.2968, 0.4321, 0.3117, 0.2656, 0.4966, 0.2507, 0.4966, 0.2507, 0.3331, 0.2656, 0.3331, 0.2507, 0.3331, 0.2656, 0.3331, 0.2656, 0.4966, 0.2507, 0.4966, 0.4324, 0.297, 0.4324, 0.3119, 0.2977, 0.3119, 0.2977, 0.297, 0.433, 0.5104, 0.4474, 0.5248, 0.2839, 0.5248, 0.2983, 0.5104, 0.4628, 0.3488, 0.4772, 0.3344, 0.4772, 0.4979, 0.4628, 0.4835, 0.463, 0.3487, 0.4774, 0.3343, 0.4774, 0.4978, 0.463, 0.4834, 0.433, 0.5104, 0.4474, 0.5248, 0.2839, 0.5248, 0.2983, 0.5104, 0.4325, 0.2966, 0.4325, 0.3115, 0.2978, 0.3115, 0.2978, 0.2966, 0.2507, 0.3328, 0.2657, 0.3328, 0.2657, 0.4964, 0.2507, 0.4964, 0.2658, 0.4964, 0.2509, 0.4964, 0.2509, 0.3328, 0.2658, 0.3328, 0.2977, 0.3119, 0.2977, 0.297, 0.4324, 0.297, 0.4324, 0.3119, 0.2798, 0.4936, 0.2798, 0.33, 0.4434, 0.33, 0.4434, 0.4936, 0.4437, 0.4947, 0.2802, 0.4947, 0.2802, 0.3311, 0.4437, 0.3311, 0.2978, 0.3115, 0.2978, 0.2966, 0.4325, 0.2966, 0.4325, 0.3115, 0.2657, 0.496, 0.2508, 0.496, 0.2508, 0.3325, 0.2657, 0.3325, 0.251, 0.3325, 0.2659, 0.3325, 0.2659, 0.4961, 0.251, 0.4961, 0.2978, 0.3115, 0.2978, 0.2966, 0.4325, 0.2966, 0.4325, 0.3115, 0.4334, 0.5104, 0.4478, 0.5248, 0.2842, 0.5248, 0.2986, 0.5104, 0.463, 0.3488, 0.4775, 0.3344, 0.4775, 0.4979, 0.463, 0.4835, 0.4633, 0.3483, 0.4777, 0.3339, 0.4777, 0.4974, 0.4633, 0.483, 0.433, 0.5103, 0.4474, 0.5247, 0.2839, 0.5247, 0.2983, 0.5103, 0.4321, 0.2969, 0.4321, 0.3118, 0.2974, 0.3118, 0.2974, 0.2969, 0.2657, 0.497, 0.2508, 0.497, 0.2508, 0.3335, 0.2657, 0.3335, 0.2507, 0.3328, 0.2656, 0.3328, 0.2656, 0.4964, 0.2507, 0.4964, 0.4325, 0.2972, 0.4325, 0.3121, 0.2978, 0.3121, 0.2978, 0.2972, 0.4433, 0.33, 0.4433, 0.4936, 0.2797, 0.4936, 0.2797, 0.33, 0.4429, 0.4947, 0.2794, 0.4947, 0.2794, 0.3311, 0.4429, 0.3311, 0.2974, 0.312, 0.2974, 0.2971, 0.4321, 0.2971, 0.4321, 0.312, 0.2656, 0.4966, 0.2507, 0.4966, 0.2507, 0.3331, 0.2656, 0.3331, 0.2508, 0.3331, 0.2657, 0.3331, 0.2657, 0.4966, 0.2508, 0.4966, 0.2978, 0.3116, 0.2978, 0.2967, 0.4325, 0.2967, 0.4325, 0.3116, 0.4334, 0.5104, 0.4478, 0.5248, 0.2842, 0.5248, 0.2986, 0.5104, 0.4632, 0.3487, 0.4776, 0.3343, 0.4776, 0.4978, 0.4632, 0.4834, 0.4633, 0.3488, 0.4777, 0.3344, 0.4777, 0.4979, 0.4633, 0.4835, 0.4334, 0.51, 0.4478, 0.5245, 0.2842, 0.5245, 0.2986, 0.51, 0.4321, 0.2969, 0.4321, 0.3118, 0.2974, 0.3118, 0.2974, 0.2969, 0.2659, 0.4964, 0.251, 0.4964, 0.251, 0.3328, 0.2659, 0.3328, 0.251, 0.3328, 0.2659, 0.3328, 0.2659, 0.4964, 0.251, 0.4964, 0.4324, 0.2971, 0.4324, 0.312, 0.2977, 0.312, 0.2977, 0.2971, 0.8004, 0.04306, 0.9728, 0.04306, 0.9728, 0.1945, 0.8004, 0.1945])
me_plane_001.materials.append(mat_stable)
me_plane_001.use_remesh_preserve_volume = False
me_plane_001.use_remesh_preserve_attributes = False
me_plane_001.use_mirror_vertex_groups = False
me_plane_001.update()

# ---- objects
ob_plane = bpy.data.objects.new('Plane', me_plane_001)

# ---- transforms, parenting, visibility, modifiers, constraints
ob_plane.location = (0.0, 0.0, 0.0)
ob_plane.lineart.crease_threshold = 0.0

# ---- collection membership
col_collection_1.objects.link(ob_plane)

# ---- scene / render settings (as saved in the file)
scene.frame_start = 1; scene.frame_end = 250; scene.frame_set(5)
scene.render.engine = 'BLENDER_EEVEE_NEXT'
scene.render.resolution_percentage = 50
scene.render.dither_intensity = 0.0
scene.cycles.use_denoising = False
scene.cycles.samples = 128
scene.cycles.sampling_pattern = 'TABULATED_SOBOL'
scene.cycles.light_sampling_threshold = 0.0
scene.cycles.use_adaptive_sampling = False
scene.cycles.use_light_tree = False
scene.cycles.blur_glossy = 0.0
scene.cycles.sample_clamp_indirect = 0.0
scene.view_settings.view_transform = 'Standard'
bpy.context.view_layer.update()

# ---- added for rendering (the .blend has no active camera and no usable light): camera, sun
cam_auto = bpy.data.cameras.new('AutoCamera')
cam_auto.lens = 50.0
cam_auto.sensor_width = 36.0
cam_auto.clip_end = 1000.0
ob_auto_camera = bpy.data.objects.new('AutoCamera', cam_auto)
scene.collection.objects.link(ob_auto_camera)
ob_auto_camera.location = (22.0613, -27.943, 23.9924)
ob_auto_camera.rotation_euler = (1.09748, -7.21219e-08, 0.694738)
scene.camera = ob_auto_camera
light_auto_sun = bpy.data.lights.new('AutoSun', 'SUN')
light_auto_sun.energy = 3.0
light_auto_sun.angle = 0.0523599
ob_auto_sun = bpy.data.objects.new('AutoSun', light_auto_sun)
scene.collection.objects.link(ob_auto_sun)
ob_auto_sun.rotation_euler = (0.872665, 0.174533, 0.523599)
bpy.context.view_layer.update()
